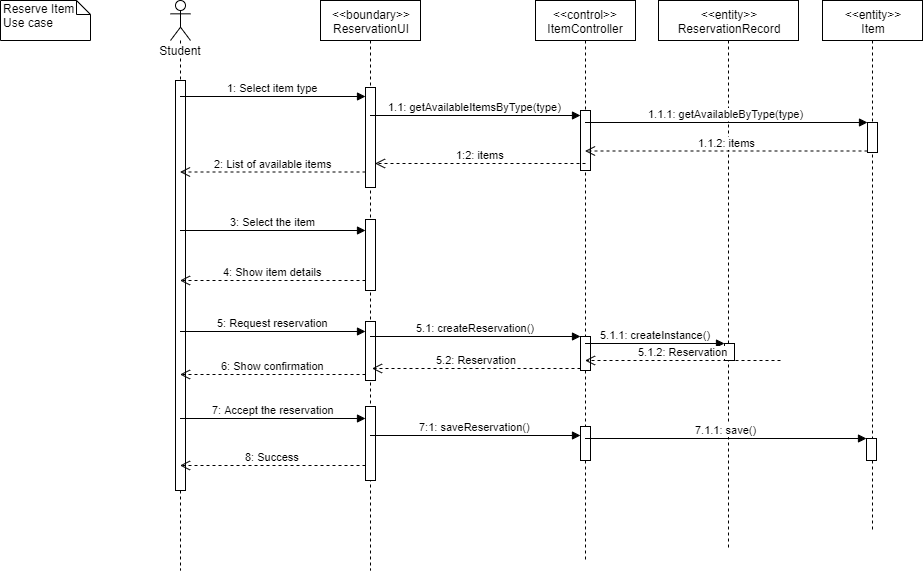

The diagram above was exported from draw.io. Its source (the exported page's mxGraphModel, read from the mxfile embedded in the PNG):
<mxGraphModel dx="868" dy="439" grid="1" gridSize="10" guides="1" tooltips="1" connect="1" arrows="1" fold="1" page="1" pageScale="1" pageWidth="827" pageHeight="1169" math="0" shadow="0">
  <root>
    <mxCell id="9EPVvF--O_wn0Lkiom3h-0" />
    <mxCell id="9EPVvF--O_wn0Lkiom3h-1" parent="9EPVvF--O_wn0Lkiom3h-0" />
    <mxCell id="9EPVvF--O_wn0Lkiom3h-2" value="Student" style="shape=umlLifeline;participant=umlActor;perimeter=lifelinePerimeter;whiteSpace=wrap;html=1;container=1;collapsible=0;recursiveResize=0;verticalAlign=top;spacingTop=36;labelBackgroundColor=#ffffff;outlineConnect=0;" parent="9EPVvF--O_wn0Lkiom3h-1" vertex="1">
      <mxGeometry x="190" y="70" width="20" height="570" as="geometry" />
    </mxCell>
    <mxCell id="IZ3eDu2fynIxQ4PFg38J-0" value="" style="html=1;points=[];perimeter=orthogonalPerimeter;" parent="9EPVvF--O_wn0Lkiom3h-2" vertex="1">
      <mxGeometry x="5" y="80" width="10" height="410" as="geometry" />
    </mxCell>
    <mxCell id="9EPVvF--O_wn0Lkiom3h-3" value="&amp;lt;&amp;lt;boundary&amp;gt;&amp;gt;&lt;br&gt;ReservationUI" style="shape=umlLifeline;perimeter=lifelinePerimeter;whiteSpace=wrap;html=1;container=1;collapsible=0;recursiveResize=0;outlineConnect=0;" parent="9EPVvF--O_wn0Lkiom3h-1" vertex="1">
      <mxGeometry x="340" y="70" width="100" height="570" as="geometry" />
    </mxCell>
    <mxCell id="9EPVvF--O_wn0Lkiom3h-4" value="" style="html=1;points=[];perimeter=orthogonalPerimeter;" parent="9EPVvF--O_wn0Lkiom3h-3" vertex="1">
      <mxGeometry x="45" y="87" width="10" height="100" as="geometry" />
    </mxCell>
    <mxCell id="Qno9W2bIyIgXXDgAZTKx-0" value="" style="html=1;points=[];perimeter=orthogonalPerimeter;" parent="9EPVvF--O_wn0Lkiom3h-3" vertex="1">
      <mxGeometry x="45" y="219" width="10" height="71" as="geometry" />
    </mxCell>
    <mxCell id="Qno9W2bIyIgXXDgAZTKx-3" value="" style="html=1;points=[];perimeter=orthogonalPerimeter;" parent="9EPVvF--O_wn0Lkiom3h-3" vertex="1">
      <mxGeometry x="45" y="321" width="10" height="59" as="geometry" />
    </mxCell>
    <mxCell id="Qno9W2bIyIgXXDgAZTKx-6" value="" style="html=1;points=[];perimeter=orthogonalPerimeter;" parent="9EPVvF--O_wn0Lkiom3h-3" vertex="1">
      <mxGeometry x="45" y="406" width="10" height="74" as="geometry" />
    </mxCell>
    <mxCell id="9EPVvF--O_wn0Lkiom3h-5" value="1: Select item type" style="html=1;verticalAlign=bottom;endArrow=block;entryX=0;entryY=0;" parent="9EPVvF--O_wn0Lkiom3h-1" edge="1">
      <mxGeometry relative="1" as="geometry">
        <mxPoint x="199.5" y="166" as="sourcePoint" />
        <mxPoint x="385" y="166" as="targetPoint" />
      </mxGeometry>
    </mxCell>
    <mxCell id="9EPVvF--O_wn0Lkiom3h-7" value="&amp;lt;&amp;lt;control&amp;gt;&amp;gt;&lt;br&gt;ItemController" style="shape=umlLifeline;perimeter=lifelinePerimeter;whiteSpace=wrap;html=1;container=1;collapsible=0;recursiveResize=0;outlineConnect=0;" parent="9EPVvF--O_wn0Lkiom3h-1" vertex="1">
      <mxGeometry x="555" y="70" width="100" height="560" as="geometry" />
    </mxCell>
    <mxCell id="rJgbk9yWbka1eZn2j2Cb-0" value="" style="html=1;points=[];perimeter=orthogonalPerimeter;" parent="9EPVvF--O_wn0Lkiom3h-7" vertex="1">
      <mxGeometry x="45" y="110" width="10" height="60" as="geometry" />
    </mxCell>
    <mxCell id="Tki1RrUXO9ZYARrXLez7-0" value="" style="html=1;points=[];perimeter=orthogonalPerimeter;" parent="9EPVvF--O_wn0Lkiom3h-7" vertex="1">
      <mxGeometry x="45" y="426" width="10" height="34" as="geometry" />
    </mxCell>
    <mxCell id="qdqGxBUyVbGmFhgnz8Sq-0" value="" style="html=1;points=[];perimeter=orthogonalPerimeter;" parent="9EPVvF--O_wn0Lkiom3h-7" vertex="1">
      <mxGeometry x="45" y="336" width="10" height="34" as="geometry" />
    </mxCell>
    <mxCell id="rJgbk9yWbka1eZn2j2Cb-1" value="1.1: getAvailableItemsByType(type)" style="html=1;verticalAlign=bottom;endArrow=block;entryX=0;entryY=0;" parent="9EPVvF--O_wn0Lkiom3h-1" edge="1">
      <mxGeometry relative="1" as="geometry">
        <mxPoint x="389.5" y="185" as="sourcePoint" />
        <mxPoint x="600" y="185" as="targetPoint" />
      </mxGeometry>
    </mxCell>
    <mxCell id="9EPVvF--O_wn0Lkiom3h-6" value="2: List of available items" style="html=1;verticalAlign=bottom;endArrow=open;dashed=1;endSize=8;exitX=0;exitY=0.95;" parent="9EPVvF--O_wn0Lkiom3h-1" edge="1">
      <mxGeometry relative="1" as="geometry">
        <mxPoint x="199.5" y="241.5" as="targetPoint" />
        <mxPoint x="385" y="241.5" as="sourcePoint" />
      </mxGeometry>
    </mxCell>
    <mxCell id="rJgbk9yWbka1eZn2j2Cb-2" value="1:2: items" style="html=1;verticalAlign=bottom;endArrow=open;dashed=1;endSize=8;exitX=0;exitY=0.95;" parent="9EPVvF--O_wn0Lkiom3h-1" edge="1">
      <mxGeometry relative="1" as="geometry">
        <mxPoint x="394.5" y="233" as="targetPoint" />
        <mxPoint x="605" y="233" as="sourcePoint" />
      </mxGeometry>
    </mxCell>
    <mxCell id="Qno9W2bIyIgXXDgAZTKx-1" value="3: Select the item" style="html=1;verticalAlign=bottom;endArrow=block;entryX=0;entryY=0;" parent="9EPVvF--O_wn0Lkiom3h-1" edge="1">
      <mxGeometry relative="1" as="geometry">
        <mxPoint x="199.5" y="300.0000000000001" as="sourcePoint" />
        <mxPoint x="385" y="300.0000000000001" as="targetPoint" />
      </mxGeometry>
    </mxCell>
    <mxCell id="Qno9W2bIyIgXXDgAZTKx-2" value="4: Show item details" style="html=1;verticalAlign=bottom;endArrow=open;dashed=1;endSize=8;exitX=0;exitY=0.95;" parent="9EPVvF--O_wn0Lkiom3h-1" edge="1">
      <mxGeometry relative="1" as="geometry">
        <mxPoint x="199.5" y="350" as="targetPoint" />
        <mxPoint x="385" y="350" as="sourcePoint" />
      </mxGeometry>
    </mxCell>
    <mxCell id="Qno9W2bIyIgXXDgAZTKx-4" value="5: Request reservation" style="html=1;verticalAlign=bottom;endArrow=block;entryX=0;entryY=0;" parent="9EPVvF--O_wn0Lkiom3h-1" edge="1">
      <mxGeometry relative="1" as="geometry">
        <mxPoint x="199.5" y="401.0000000000001" as="sourcePoint" />
        <mxPoint x="385" y="401.0000000000001" as="targetPoint" />
      </mxGeometry>
    </mxCell>
    <mxCell id="Qno9W2bIyIgXXDgAZTKx-5" value="6: Show confirmation" style="html=1;verticalAlign=bottom;endArrow=open;dashed=1;endSize=8;exitX=0;exitY=0.95;" parent="9EPVvF--O_wn0Lkiom3h-1" edge="1">
      <mxGeometry relative="1" as="geometry">
        <mxPoint x="199.5" y="444" as="targetPoint" />
        <mxPoint x="385" y="444" as="sourcePoint" />
      </mxGeometry>
    </mxCell>
    <mxCell id="Qno9W2bIyIgXXDgAZTKx-7" value="7: Accept the reservation" style="html=1;verticalAlign=bottom;endArrow=block;entryX=0;entryY=0;" parent="9EPVvF--O_wn0Lkiom3h-1" edge="1">
      <mxGeometry relative="1" as="geometry">
        <mxPoint x="199.5" y="488.0000000000001" as="sourcePoint" />
        <mxPoint x="385" y="488.0000000000001" as="targetPoint" />
      </mxGeometry>
    </mxCell>
    <mxCell id="Qno9W2bIyIgXXDgAZTKx-8" value="8: Success" style="html=1;verticalAlign=bottom;endArrow=open;dashed=1;endSize=8;exitX=0;exitY=0.95;" parent="9EPVvF--O_wn0Lkiom3h-1" edge="1">
      <mxGeometry relative="1" as="geometry">
        <mxPoint x="199.5" y="535" as="targetPoint" />
        <mxPoint x="385" y="535" as="sourcePoint" />
      </mxGeometry>
    </mxCell>
    <mxCell id="IZ3eDu2fynIxQ4PFg38J-1" value="Reserve Item Use case" style="shape=note;whiteSpace=wrap;html=1;size=14;verticalAlign=top;align=left;spacingTop=-6;" parent="9EPVvF--O_wn0Lkiom3h-1" vertex="1">
      <mxGeometry x="20" y="70" width="90" height="40" as="geometry" />
    </mxCell>
    <mxCell id="Tki1RrUXO9ZYARrXLez7-1" value="7:1: saveReservation()" style="html=1;verticalAlign=bottom;endArrow=block;entryX=0;entryY=0;" parent="9EPVvF--O_wn0Lkiom3h-1" edge="1">
      <mxGeometry relative="1" as="geometry">
        <mxPoint x="389.5" y="505" as="sourcePoint" />
        <mxPoint x="600" y="505" as="targetPoint" />
      </mxGeometry>
    </mxCell>
    <mxCell id="qdqGxBUyVbGmFhgnz8Sq-1" value="5.1: createReservation()" style="html=1;verticalAlign=bottom;endArrow=block;entryX=0;entryY=0;" parent="9EPVvF--O_wn0Lkiom3h-1" target="qdqGxBUyVbGmFhgnz8Sq-0" edge="1">
      <mxGeometry relative="1" as="geometry">
        <mxPoint x="389.5" y="406.0000000000001" as="sourcePoint" />
      </mxGeometry>
    </mxCell>
    <mxCell id="qdqGxBUyVbGmFhgnz8Sq-3" value="&amp;lt;&amp;lt;entity&amp;gt;&amp;gt;&lt;br&gt;ReservationRecord" style="shape=umlLifeline;perimeter=lifelinePerimeter;whiteSpace=wrap;html=1;container=1;collapsible=0;recursiveResize=0;outlineConnect=0;" parent="9EPVvF--O_wn0Lkiom3h-1" vertex="1">
      <mxGeometry x="678" y="70" width="140" height="550" as="geometry" />
    </mxCell>
    <mxCell id="qdqGxBUyVbGmFhgnz8Sq-4" value="" style="html=1;points=[];perimeter=orthogonalPerimeter;" parent="qdqGxBUyVbGmFhgnz8Sq-3" vertex="1">
      <mxGeometry x="66" y="343" width="10" height="17" as="geometry" />
    </mxCell>
    <mxCell id="qdqGxBUyVbGmFhgnz8Sq-5" value="5.1.1: createInstance()" style="html=1;verticalAlign=bottom;endArrow=block;entryX=0;entryY=0;" parent="9EPVvF--O_wn0Lkiom3h-1" source="9EPVvF--O_wn0Lkiom3h-7" target="qdqGxBUyVbGmFhgnz8Sq-4" edge="1">
      <mxGeometry relative="1" as="geometry">
        <mxPoint x="738" y="420.5" as="sourcePoint" />
      </mxGeometry>
    </mxCell>
    <mxCell id="qdqGxBUyVbGmFhgnz8Sq-7" value="5.1.2: Reservation" style="html=1;verticalAlign=bottom;endArrow=open;dashed=1;endSize=8;" parent="9EPVvF--O_wn0Lkiom3h-1" target="9EPVvF--O_wn0Lkiom3h-7" edge="1">
      <mxGeometry relative="1" as="geometry">
        <mxPoint x="800" y="430" as="sourcePoint" />
        <mxPoint x="720" y="430" as="targetPoint" />
      </mxGeometry>
    </mxCell>
    <mxCell id="qdqGxBUyVbGmFhgnz8Sq-8" value="5.2: Reservation" style="html=1;verticalAlign=bottom;endArrow=open;dashed=1;endSize=8;" parent="9EPVvF--O_wn0Lkiom3h-1" edge="1">
      <mxGeometry relative="1" as="geometry">
        <mxPoint x="600" y="438" as="sourcePoint" />
        <mxPoint x="391.5" y="438" as="targetPoint" />
      </mxGeometry>
    </mxCell>
    <mxCell id="BK8tfeIzXhYcPFH5qMuO-1" value="1.1.1: getAvailableByType(type)" style="html=1;verticalAlign=bottom;endArrow=block;entryX=0;entryY=0;" edge="1" target="BK8tfeIzXhYcPFH5qMuO-0" parent="9EPVvF--O_wn0Lkiom3h-1" source="9EPVvF--O_wn0Lkiom3h-7">
      <mxGeometry relative="1" as="geometry">
        <mxPoint x="729" y="190" as="sourcePoint" />
      </mxGeometry>
    </mxCell>
    <mxCell id="BK8tfeIzXhYcPFH5qMuO-2" value="1.1.2: items" style="html=1;verticalAlign=bottom;endArrow=open;dashed=1;endSize=8;exitX=0;exitY=0.95;" edge="1" source="BK8tfeIzXhYcPFH5qMuO-0" parent="9EPVvF--O_wn0Lkiom3h-1" target="9EPVvF--O_wn0Lkiom3h-7">
      <mxGeometry relative="1" as="geometry">
        <mxPoint x="729" y="266" as="targetPoint" />
      </mxGeometry>
    </mxCell>
    <mxCell id="BK8tfeIzXhYcPFH5qMuO-4" value="7.1.1: save()" style="html=1;verticalAlign=bottom;endArrow=block;entryX=0;entryY=0;" edge="1" target="BK8tfeIzXhYcPFH5qMuO-3" parent="9EPVvF--O_wn0Lkiom3h-1" source="9EPVvF--O_wn0Lkiom3h-7">
      <mxGeometry relative="1" as="geometry">
        <mxPoint x="734" y="520" as="sourcePoint" />
      </mxGeometry>
    </mxCell>
    <mxCell id="JFVV-yB2AoYgq6KlvIGZ-0" value="&amp;lt;&amp;lt;entity&amp;gt;&amp;gt;&lt;br&gt;Item" style="shape=umlLifeline;perimeter=lifelinePerimeter;whiteSpace=wrap;html=1;container=1;collapsible=0;recursiveResize=0;outlineConnect=0;" vertex="1" parent="9EPVvF--O_wn0Lkiom3h-1">
      <mxGeometry x="842" y="70" width="100" height="530" as="geometry" />
    </mxCell>
    <mxCell id="BK8tfeIzXhYcPFH5qMuO-0" value="" style="html=1;points=[];perimeter=orthogonalPerimeter;" vertex="1" parent="JFVV-yB2AoYgq6KlvIGZ-0">
      <mxGeometry x="45" y="122" width="10" height="30" as="geometry" />
    </mxCell>
    <mxCell id="BK8tfeIzXhYcPFH5qMuO-3" value="" style="html=1;points=[];perimeter=orthogonalPerimeter;" vertex="1" parent="JFVV-yB2AoYgq6KlvIGZ-0">
      <mxGeometry x="44" y="438" width="10" height="22" as="geometry" />
    </mxCell>
  </root>
</mxGraphModel>